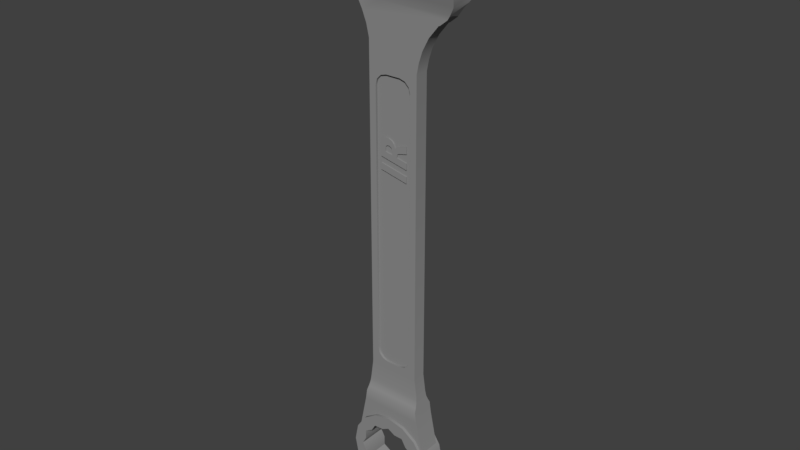 # Source: IR_Wrench.blend  (saved by Blender 2.79.0; exported with 4.5.12 LTS)
import bpy
from mathutils import Matrix  # noqa: F401  (used for matrix-valued properties, if any)

bpy.ops.wm.read_factory_settings(use_empty=True)
scene = bpy.context.scene
scene.name = 'Scene'

# ---- collections
col_collection_11 = bpy.data.collections.new('Collection 11'); scene.collection.children.link(col_collection_11)

# ---- materials (node trees are filled in below, after node groups)
mat_material_001 = bpy.data.materials.new('Material.001')
mat_material_001.alpha_threshold = 0.0
mat_material_001.use_transparent_shadow = False
mat_material_001.diffuse_color = (0.277, 0.277, 0.277, 1.0)
mat_material_001.roughness = 0.5

# ---- node groups
ng_auto_smooth = bpy.data.node_groups.new('Auto Smooth', 'GeometryNodeTree')
_s = ng_auto_smooth.interface.new_socket(name='Geometry', in_out='OUTPUT', socket_type='NodeSocketGeometry')
_s = ng_auto_smooth.interface.new_socket(name='Geometry', in_out='INPUT', socket_type='NodeSocketGeometry')
_s = ng_auto_smooth.interface.new_socket(name='Angle', in_out='INPUT', socket_type='NodeSocketFloat')
_s.subtype = 'ANGLE'
_s.min_value = 0.0
_s.max_value = 3.142
ng_auto_smooth.is_modifier = True
_N = ng_auto_smooth.nodes; _L = ng_auto_smooth.links
n0 = _N.new('NodeGroupOutput'); n0.name = 'Group Output'; n0.location = (480, -100)
n1 = _N.new('NodeGroupInput'); n1.name = 'Group Input'; n1.location = (-420, -300)
n2 = _N.new('NodeGroupInput'); n2.name = 'Group Input.001'; n2.location = (-60, -100)
n3 = _N.new('GeometryNodeSetShadeSmooth'); n3.name = 'Set Shade Smooth'; n3.location = (120, -100)
n3.domain = 'EDGE'
n4 = _N.new('GeometryNodeSetShadeSmooth'); n4.name = 'Set Shade Smooth.001'; n4.location = (300, -100)
n5 = _N.new('GeometryNodeInputMeshEdgeAngle'); n5.name = 'Edge Angle'; n5.location = (-420, -220)
n6 = _N.new('GeometryNodeInputEdgeSmooth'); n6.name = 'Is Edge Smooth'; n6.location = (-60, -160)
n7 = _N.new('GeometryNodeInputShadeSmooth'); n7.name = 'Is Face Smooth'; n7.location = (-240, -340)
n8 = _N.new('FunctionNodeBooleanMath'); n8.name = 'Boolean Math'; n8.location = (-60, -220)
n9 = _N.new('FunctionNodeCompare'); n9.name = 'Compare'; n9.location = (-240, -180)
n9.operation = 'LESS_EQUAL'
_L.new(n5.outputs[0], n9.inputs[0])
_L.new(n4.outputs[0], n0.inputs[0])
_L.new(n1.outputs[1], n9.inputs[1])
_L.new(n9.outputs[0], n8.inputs[0])
_L.new(n7.outputs[0], n8.inputs[1])
_L.new(n2.outputs[0], n3.inputs[0])
_L.new(n6.outputs[0], n3.inputs[1])
_L.new(n3.outputs[0], n4.inputs[0])
_L.new(n8.outputs[0], n3.inputs[2])
n0.is_active_output = True

# ---- material node trees

# ---- world
world_world = bpy.data.worlds.new('World'); scene.world = world_world
world_world.color = (0.05088, 0.05088, 0.05088)
world_world.use_sun_shadow = False
world_world.sun_shadow_jitter_overblur = 0.0
world_world.cycles.sampling_method = 'MANUAL'

# ---- meshes
me_cube_001 = bpy.data.meshes.new('Cube.001')
me_cube_001.from_pydata([(-0.04164, 0.01059, -0.2747), (0.04261, 0.01059, -0.2747), (-0.04269, 0.01353, -0.2819), (0.04366, 0.01353, -0.2819), (-0.04336, 0.01592, -0.2865), (-0.04576, 0.01592, -0.3029), (0.04433, 0.01592, -0.2865), (0.04673, 0.01592, -0.3029), (0.0532, 0.01592, -0.3342), (0.0004841, 0.01592, -0.317), (-0.02405, 0.01592, -0.3218), (0.02502, 0.01592, -0.3218), (0.05716, 0.01592, -0.3527), (0.04582, 0.01592, -0.3357), (-0.04486, 0.01592, -0.3357), (-0.05224, 0.01592, -0.3342), (-0.0562, 0.01592, -0.3527), (0.04165, -0.0105, -0.266), (-0.04118, -0.01122, -0.2716), (-0.04068, -0.0105, -0.266), (-0.0427, -0.01395, -0.282), (0.04367, -0.01395, -0.282), (-0.04168, -0.01165, -0.275), (0.04265, -0.01165, -0.275), (0.04215, -0.01122, -0.2716), (-0.04362, -0.01708, -0.2882), (0.04458, -0.01708, -0.2882), (-0.05224, -0.01708, -0.3342), (-0.0562, -0.01708, -0.3527), (-0.04576, -0.01708, -0.3029), (0.04673, -0.01708, -0.3029), (0.0532, -0.01708, -0.3342), (0.0004841, -0.01708, -0.317), (-0.02405, -0.01708, -0.3218), (0.02502, -0.01708, -0.3218), (0.05716, -0.01708, -0.3527), (0.04582, -0.01708, -0.3357), (-0.04486, -0.01708, -0.3357), (-0.0687, 0.02959, 0.2997), (-0.06724, 0.02079, 0.297), (-0.06603, 0.01722, 0.2948), (-0.06491, 0.01491, 0.2933), (-0.05797, 0.01491, 0.2933), (-0.06093, 0.01142, 0.2882), (-0.03964, 0.01142, 0.2882), (-0.05518, 0.009721, 0.2807), (-0.0536, 0.009027, 0.2777), (-0.05676, -0.0105, 0.2828), (-0.05518, -0.0105, 0.2807), (-0.0475, -0.0105, 0.2659), (-0.04124, -0.0105, 0.2503), (0.0701, -0.01048, 0.2676), (0.05589, -0.0105, 0.2503), (-0.03705, -0.0105, 0.2324), (-0.03705, -0.0105, 0.2168), (0.0464, -0.0105, 0.2324), (0.04126, -0.0105, 0.2168), (-0.0475, 0.009027, 0.2659), (-0.04124, 0.009027, 0.2503), (0.0701, 0.009001, 0.2676), (0.05589, 0.009027, 0.2503), (-0.03705, 0.009027, 0.2324), (-0.03705, 0.009027, 0.2168), (0.0464, 0.009027, 0.2324), (0.04126, 0.009027, 0.2168), (0.0416, 0.009027, -0.2654), (-0.04063, 0.009027, -0.2654), (0.04215, 0.01007, -0.2716), (-0.04118, 0.01007, -0.2716), (-0.0687, -0.01509, 0.2997), (-0.06603, -0.01376, 0.2948), (0.03802, -0.0105, 0.2011), (0.03802, -0.0105, -0.2392), (0.03802, 0.009027, 0.2011), (0.03802, 0.009027, -0.2392), (-0.03705, 0.009027, 0.2011), (-0.07009, 0.03347, 0.3008), (0.09429, 0.03347, 0.3008), (-0.07335, 0.03531, 0.3038), (-0.07321, 0.03513, 0.3035), (0.0948, 0.03531, 0.3038), (-0.06556, 0.02079, 0.297), (0.09362, 0.02079, 0.297), (-0.06285, 0.0171, 0.2947), (0.09277, 0.01491, 0.2933), (0.09307, 0.01569, 0.2938), (0.0896, 0.01142, 0.2882), (-0.002322, 0.009027, 0.2777), (0.08316, 0.009027, 0.2777), (-0.02046, -0.0105, 0.2828), (0.08629, -0.0105, 0.2828), (0.08249, -0.0105, 0.2766), (0.07168, -0.01048, 0.268), (0.08249, 0.009027, 0.2766), (0.07168, 0.009001, 0.268), (-0.07574, 0.03512, 0.3087), (0.09566, 0.03512, 0.3087), (-0.07321, -0.01613, 0.3035), (-0.005507, -0.02363, 0.3311), (0.04808, -0.02285, 0.3282), (0.007284, -0.02219, 0.3258), (0.05426, -0.02446, 0.3341), (0.03882, -0.02201, 0.3251), (0.01478, -0.02189, 0.3247), (0.02713, -0.02183, 0.3244), (0.09307, -0.0135, 0.2938), (0.09043, -0.03612, 0.377), (0.09616, -0.01835, 0.3117), (0.09748, -0.02458, 0.3346), (0.09594, -0.03031, 0.3557), (-0.07895, -0.01937, 0.3154), (-0.08269, -0.02315, 0.3293), (-0.08203, -0.0259, 0.3394), (-0.07652, -0.03058, 0.3566), (-0.0666, -0.03663, 0.3789), (-0.05204, -0.04172, 0.3977), (-0.04053, -0.0448, 0.409), (-0.01477, -0.0448, 0.409), (-0.028, -0.03106, 0.3584), (-0.0172, -0.02566, 0.3386), (-0.02491, -0.02776, 0.3463), (-0.02822, -0.02932, 0.352), (0.07256, -0.04298, 0.4023), (0.08227, -0.04092, 0.3947), (-0.07895, 0.03336, 0.3154), (-0.08269, 0.02969, 0.3293), (-0.08203, 0.02701, 0.3394), (-0.07652, 0.02246, 0.3566), (-0.0666, 0.01657, 0.3789), (-0.028, 0.02199, 0.3584), (-0.0172, 0.02724, 0.3386), (-0.005507, 0.02922, 0.3311), (-0.02491, 0.0252, 0.3463), (-0.02822, 0.02368, 0.352), (0.04808, 0.02998, 0.3282), (0.007284, 0.03062, 0.3258), (0.05426, 0.02841, 0.3341), (0.03882, 0.0308, 0.3251), (0.01478, 0.03091, 0.3247), (0.02713, 0.03097, 0.3244), (0.09616, 0.03435, 0.3117), (-0.05204, 0.01162, 0.3977), (-0.03793, 0.007943, 0.4116), (-0.01208, 0.005907, 0.4193), (-0.02766, 0.005907, 0.4193), (0.07256, 0.01039, 0.4023), (0.08227, 0.0124, 0.3947), (0.09043, 0.01707, 0.377), (0.09748, 0.02829, 0.3346), (0.09594, 0.02272, 0.3557), (-0.02423, -0.001752, 0.4215), (-0.02558, -0.004013, 0.4208), (-0.0115, -0.001752, 0.4215), (-0.03793, -0.03595, 0.4116), (-0.02558, 0.0005104, 0.4208), (-0.02569, 0.02017, -0.3409), (0.06461, 0.02017, -0.3811), (0.05972, 0.02017, -0.3566), (0.05972, 0.02017, -0.4056), (0.04582, 0.02017, -0.3357), (0.04283, 0.02017, -0.3939), (-0.0006353, 0.02017, -0.3342), (0.04921, 0.02017, -0.3836), (0.04262, 0.02017, -0.3716), (0.04251, 0.02017, -0.3589), (0.01072, 0.02017, -0.3403), (0.02502, 0.02017, -0.3218), (0.0004841, 0.02017, -0.317), (0.03114, 0.02017, -0.3522), (-0.04486, 0.02017, -0.3357), (-0.02405, 0.02017, -0.3218), (-0.01148, 0.02017, -0.34), (0.02412, 0.02017, -0.3403), (-0.04321, 0.02017, -0.3585), (0.04177, 0.02017, -0.4085), (-0.04342, 0.02017, -0.3716), (-0.02545, 0.02017, -0.426), (0.03092, 0.02017, -0.4153), (-0.04353, 0.02017, -0.3937), (-0.03183, 0.02017, -0.4145), (-0.04938, 0.02017, -0.3828), (-0.000986, 0.02017, -0.4332), (-0.01237, 0.02017, -0.4266), (-0.03172, 0.02017, -0.3513), (0.0004841, 0.02017, -0.4452), (-0.02405, 0.02017, -0.4403), (-0.05876, 0.02017, -0.3566), (0.01061, 0.02017, -0.4265), (0.02411, 0.02017, -0.4266), (0.02502, 0.02017, -0.4403), (-0.04486, 0.02017, -0.4264), (0.04582, 0.02017, -0.4264), (-0.04342, 0.02017, -0.4078), (-0.06364, 0.02017, -0.3811), (-0.05876, 0.02017, -0.4056), (-0.04321, -0.02133, -0.3585), (0.04177, -0.02133, -0.4085), (-0.04342, -0.02133, -0.3716), (-0.02545, -0.02133, -0.426), (0.03092, -0.02133, -0.4153), (-0.04353, -0.02133, -0.3937), (-0.03183, -0.02133, -0.4145), (-0.04938, -0.02133, -0.3828), (-0.000986, -0.02133, -0.4332), (-0.01237, -0.02133, -0.4266), (-0.03172, -0.02133, -0.3513), (0.0004841, -0.02133, -0.4452), (-0.02405, -0.02133, -0.4403), (-0.05876, -0.02133, -0.3565), (0.01061, -0.02133, -0.4265), (0.02411, -0.02133, -0.4266), (0.02502, -0.02133, -0.4403), (-0.04486, -0.02133, -0.4264), (0.04582, -0.02133, -0.4264), (-0.04342, -0.02133, -0.4078), (-0.06364, -0.02133, -0.3811), (-0.05876, -0.02133, -0.4056), (-0.02569, -0.02133, -0.3409), (0.06461, -0.02133, -0.3811), (0.05972, -0.02133, -0.3565), (0.05972, -0.02133, -0.4056), (0.04582, -0.02133, -0.3357), (0.04283, -0.02133, -0.3939), (-0.0006353, -0.02133, -0.3342), (0.04921, -0.02133, -0.3836), (0.04262, -0.02133, -0.3716), (0.04251, -0.02133, -0.3589), (0.01072, -0.02133, -0.3403), (0.02502, -0.02133, -0.3218), (0.0004841, -0.02133, -0.317), (0.03114, -0.02133, -0.3522), (-0.04486, -0.02133, -0.3357), (-0.02405, -0.02133, -0.3218), (-0.01148, -0.02133, -0.34), (0.02412, -0.02133, -0.3403), (0.01101, -0.0105, 0.1911), (0.02795, -0.0105, 0.1741), (0.01948, -0.0105, 0.1888), (0.02568, -0.0105, 0.1826), (-0.02698, -0.0105, 0.1741), (-0.01005, -0.0105, 0.1911), (-0.03704, -0.0105, 0.2011), (-0.02471, -0.0105, 0.1826), (-0.01851, -0.0105, 0.1888), (0.02795, -0.0105, -0.2122), (0.01101, -0.0105, -0.2291), (0.02568, -0.0105, -0.2206), (0.01948, -0.0105, -0.2268), (-0.01005, -0.0105, -0.2291), (-0.02698, -0.0105, -0.2122), (-0.03704, -0.0105, -0.2392), (-0.01851, -0.0105, -0.2268), (-0.02471, -0.0105, -0.2206), (0.02812, 0.009027, 0.1743), (0.01118, 0.009027, 0.1912), (0.02585, 0.009027, 0.1828), (0.01965, 0.009027, 0.189), (-0.01022, 0.009027, 0.1912), (-0.02715, 0.009027, 0.1743), (-0.01868, 0.009027, 0.189), (-0.02488, 0.009027, 0.1828), (0.01118, 0.009027, -0.2293), (0.02812, 0.009027, -0.2123), (0.01965, 0.009027, -0.227), (0.02585, 0.009027, -0.2208), (-0.02715, 0.009027, -0.2123), (-0.01022, 0.009027, -0.2293), (-0.03704, 0.009027, -0.2392), (-0.02488, 0.009027, -0.2208), (-0.01868, 0.009027, -0.227), (-0.02698, -0.007359, -0.2122), (-0.01005, -0.007359, -0.2291), (-0.02471, -0.007359, -0.2206), (-0.01851, -0.007359, -0.2268), (-0.01005, -0.007358, 0.1911), (-0.02698, -0.007358, 0.1741), (-0.01851, -0.007358, 0.1888), (-0.02471, -0.007358, 0.1826), (0.02795, -0.007359, 0.1741), (0.01101, -0.007358, 0.1911), (0.02568, -0.007359, 0.1826), (0.01948, -0.007359, 0.1888), (0.01101, -0.007359, -0.2291), (0.02795, -0.007359, -0.2122), (0.01948, -0.007359, -0.2268), (0.02568, -0.007359, -0.2206), (0.01118, 0.006129, 0.1912), (0.02812, 0.006129, 0.1743), (0.01965, 0.006129, 0.189), (0.02585, 0.006129, 0.1828), (0.02812, 0.006128, -0.2123), (0.01118, 0.006128, -0.2293), (0.02585, 0.006128, -0.2208), (0.01965, 0.006128, -0.227), (-0.01022, 0.006128, -0.2293), (-0.02715, 0.006128, -0.2123), (-0.01868, 0.006128, -0.227), (-0.02488, 0.006128, -0.2208), (-0.02715, 0.006129, 0.1743), (-0.01022, 0.006129, 0.1912), (-0.02488, 0.006129, 0.1828), (-0.01868, 0.006129, 0.189), (-0.007657, -0.009054, 0.1071), (-0.002077, -0.009054, 0.1047), (0.0008193, -0.009054, 0.1012), (0.002847, -0.009054, 0.09516), (0.002961, -0.009054, 0.09516), (0.00379, -0.009054, 0.0968), (0.006653, -0.009054, 0.09913), (0.02123, -0.009054, 0.1029), (0.02123, -0.009054, 0.09304), (0.008136, -0.009054, 0.08995), (0.006267, -0.009054, 0.08831), (0.005535, -0.009054, 0.08392), (0.02123, -0.009054, 0.08057), (0.02123, -0.009054, 0.07125), (-0.01977, -0.009054, 0.07997), (-0.01949, -0.009054, 0.09779), (-0.01711, -0.009054, 0.1036), (-0.01268, -0.009054, 0.1067), (-0.01235, -0.009054, 0.1068), (-0.01052, -0.009054, 0.09671), (-0.0124, -0.009054, 0.09451), (-0.01262, -0.009054, 0.09381), (-0.01285, -0.009054, 0.08784), (-0.001443, -0.009054, 0.08538), (-0.002587, -0.009054, 0.09419), (-0.003987, -0.009054, 0.09594), (-0.006993, -0.009054, 0.09727), (0.02123, -0.009054, 0.06201), (0.02123, -0.009054, 0.05269), (-0.01977, -0.009054, 0.06135), (-0.01977, -0.009054, 0.07068), (-0.01268, -0.006253, 0.1067), (-0.01235, -0.006253, 0.1068), (0.02123, -0.006253, 0.06201), (0.02123, -0.006253, 0.05269), (-0.01285, -0.006253, 0.08784), (-0.001443, -0.006253, 0.08538), (-0.01262, -0.006253, 0.09381), (-0.01977, -0.006253, 0.06135), (-0.01977, -0.006253, 0.07068), (-0.0124, -0.006253, 0.09451), (0.02123, -0.006253, 0.08057), (0.02123, -0.006253, 0.07125), (-0.003987, -0.006253, 0.09594), (-0.006993, -0.006253, 0.09727), (-0.01977, -0.006253, 0.07997), (-0.01949, -0.006253, 0.09779), (-0.002587, -0.006253, 0.09419), (-0.01052, -0.006253, 0.09671), (0.02123, -0.006253, 0.09304), (0.008136, -0.006253, 0.08995), (0.006267, -0.006253, 0.08831), (0.02123, -0.006253, 0.1029), (0.006653, -0.006253, 0.09913), (0.0008193, -0.006253, 0.1012), (0.002847, -0.006253, 0.09516), (0.002961, -0.006253, 0.09516), (0.00379, -0.006253, 0.0968), (-0.007657, -0.006253, 0.1071), (0.005535, -0.006253, 0.08392), (-0.01711, -0.006253, 0.1036), (-0.002077, -0.006253, 0.1047), (-0.01268, 0.004526, 0.05384), (-0.01235, 0.004526, 0.05374), (0.02123, 0.004526, 0.0985), (0.02123, 0.004526, 0.1078), (-0.01285, 0.004526, 0.07267), (-0.001443, 0.004526, 0.07513), (-0.01262, 0.004526, 0.0667), (-0.01977, 0.004526, 0.09916), (-0.01977, 0.004526, 0.08983), (-0.0124, 0.004526, 0.066), (0.02123, 0.004526, 0.07994), (0.02123, 0.004526, 0.08926), (-0.003987, 0.004526, 0.06457), (-0.006993, 0.004526, 0.06324), (-0.01977, 0.004526, 0.08054), (-0.01949, 0.004526, 0.06272), (-0.002587, 0.004526, 0.06632), (-0.01052, 0.004526, 0.0638), (0.02123, 0.004526, 0.06747), (0.008136, 0.004526, 0.07056), (0.006267, 0.004526, 0.0722), (0.02123, 0.004526, 0.05758), (0.006653, 0.004526, 0.06138), (0.0008193, 0.004526, 0.05928), (0.002847, 0.004526, 0.06535), (0.002961, 0.004526, 0.06535), (0.00379, 0.004526, 0.06371), (-0.007657, 0.004526, 0.05345), (0.005535, 0.004526, 0.07659), (-0.01711, 0.004526, 0.0569), (-0.002077, 0.004526, 0.05585), (-0.01268, 0.008465, 0.05384), (-0.01235, 0.008465, 0.05374), (0.02123, 0.008465, 0.0985), (0.02123, 0.008465, 0.1078), (-0.01285, 0.008465, 0.07267), (-0.001443, 0.008465, 0.07513), (-0.01262, 0.008465, 0.0667), (-0.01977, 0.008465, 0.09916), (-0.01977, 0.008465, 0.08983), (-0.0124, 0.008465, 0.066), (0.02123, 0.008465, 0.07994), (0.02123, 0.008465, 0.08926), (-0.003987, 0.008465, 0.06457), (-0.006993, 0.008465, 0.06324), (-0.01977, 0.008465, 0.08054), (-0.01949, 0.008465, 0.06272), (-0.002587, 0.008465, 0.06632), (-0.01052, 0.008465, 0.0638), (0.02123, 0.008465, 0.06747), (0.008136, 0.008465, 0.07056), (0.006267, 0.008465, 0.0722), (0.02123, 0.008465, 0.05758), (0.006653, 0.008465, 0.06138), (0.0008193, 0.008465, 0.05928), (0.002847, 0.008465, 0.06535), (0.002961, 0.008465, 0.06535), (0.00379, 0.008465, 0.06371), (-0.007657, 0.008465, 0.05345), (0.005535, 0.008465, 0.07659), (-0.01711, 0.008465, 0.0569), (-0.002077, 0.008465, 0.05585)], [], [(8, 7, 30, 31), (28, 27, 15, 16), (74, 73, 71, 72), (40, 41, 43, 45, 48, 47, 70), (51, 52, 60, 59), (45, 46, 57, 49, 48), (29, 25, 20, 22, 18, 68, 0, 2, 4, 5), (56, 71, 73, 64), (38, 39, 40, 70, 69), (27, 29, 5, 15), (7, 6, 3, 1, 67, 24, 23, 21, 26, 30), (10, 9, 32, 33), (12, 8, 31, 35), (55, 56, 64, 63), (39, 81, 83, 42, 41, 40), (43, 44, 87, 46, 45), (61, 62, 54, 53), (41, 42, 44, 43), (18, 19, 250, 267, 66, 68), (62, 75, 241, 54), (35, 36, 13, 12), (52, 55, 63, 60), (58, 61, 53, 50), (81, 39, 38), (16, 14, 37, 28), (67, 65, 74, 72, 17, 24), (9, 11, 34, 32), (57, 58, 50, 49), (75, 267, 250, 241), (14, 10, 33, 37), (11, 13, 36, 34), (29, 27, 28, 37, 33, 32, 34, 36, 35, 31, 30), (25, 29, 30, 26), (20, 25, 26, 21), (22, 20, 21, 23), (18, 22, 23, 24), (19, 18, 24, 17), (250, 19, 17, 72), (253, 262, 290, 287), (54, 241, 71, 56), (53, 54, 56, 55), (50, 53, 55, 52), (61, 58, 60, 63), (62, 61, 63, 64), (75, 62, 64, 73), (274, 276, 277, 275, 270, 272, 273, 271, 282, 284, 285, 283, 278, 280, 281, 279), (66, 267, 74, 65), (68, 66, 65, 67), (0, 68, 67, 1), (2, 0, 1, 3), (4, 2, 3, 6), (5, 4, 6, 7), (5, 7, 8, 12, 13, 11, 9, 10, 14, 16, 15), (72, 245, 248, 250), (235, 240, 274, 279), (248, 245, 282, 271), (239, 249, 270, 275), (294, 296, 297, 295, 298, 300, 301, 299, 286, 288, 289, 287, 290, 292, 293, 291), (250, 249, 239, 241), (241, 240, 235, 71), (71, 236, 244, 72), (257, 254, 286, 299), (267, 266, 261, 74), (74, 262, 253, 73), (261, 266, 294, 291), (75, 258, 265, 267), (265, 258, 298, 295), (73, 254, 257, 75), (115, 116, 153, 142, 141), (111, 112, 126, 125), (103, 104, 139, 138), (99, 101, 136, 134), (143, 144, 154, 150, 152), (120, 119, 130, 132), (98, 100, 135, 131), (113, 114, 128, 127), (102, 99, 134, 137), (118, 121, 133, 129), (129, 143, 152, 117, 118), (105, 90, 91, 93, 88, 86, 84, 85), (110, 111, 125, 124), (109, 108, 148, 149), (95, 96, 80, 78), (81, 82, 85, 84, 42, 83), (112, 113, 127, 126), (108, 107, 140, 148), (44, 86, 88, 87), (104, 102, 137, 139), (42, 84, 86, 44), (119, 98, 131, 130), (106, 109, 149, 147), (121, 120, 132, 133), (144, 143, 129, 133, 132, 130, 131, 135, 138, 139, 137, 134, 136, 145, 146, 147, 149, 148, 140, 96, 95, 124, 125, 126, 127, 128, 141, 142), (153, 151, 154, 144, 142), (146, 145, 122, 123), (78, 80, 77, 76, 79), (76, 77, 82, 81), (123, 106, 147, 146), (151, 150, 154), (97, 110, 124, 95, 78, 79), (101, 122, 145, 136), (107, 105, 85, 82, 77, 80, 96, 140), (91, 92, 94, 93), (152, 150, 151, 153, 116, 117), (100, 103, 138, 135), (114, 115, 141, 128), (190, 185, 207, 212), (193, 194, 216, 215), (159, 166, 228, 221), (170, 169, 231, 232), (186, 193, 215, 208), (191, 158, 220, 213), (156, 157, 219, 218), (206, 203, 204, 198, 201, 214, 200, 202, 197, 195, 205, 217, 233, 223, 229, 232, 231, 208, 215, 216, 212, 207), (203, 206, 211, 213, 220, 218, 219, 221, 228, 229, 223, 227, 234, 230, 226, 225, 224, 222, 196, 199, 210, 209), (167, 170, 232, 229), (184, 189, 211, 206), (185, 184, 206, 207), (166, 167, 229, 228), (158, 156, 218, 220), (189, 191, 213, 211), (194, 190, 212, 216), (167, 161, 171, 155, 183, 173, 175, 180, 178, 192, 179, 176, 182, 181, 184, 185, 190, 194, 193, 186, 169, 170), (165, 161, 167, 166, 159, 157, 156, 158, 191, 189, 184, 181, 187, 188, 177, 174, 160, 162, 163, 164, 168, 172), (169, 186, 208, 231), (157, 159, 221, 219), (160, 222, 224, 162), (196, 222, 160, 174), (199, 196, 174, 177), (210, 199, 177, 188), (209, 210, 188, 187), (203, 209, 187, 181), (204, 203, 181, 182), (198, 204, 182, 176), (201, 198, 176, 179), (214, 201, 179, 192), (200, 214, 192, 178), (202, 200, 178, 180), (197, 202, 180, 175), (195, 197, 175, 173), (205, 195, 173, 183), (217, 205, 183, 155), (233, 217, 155, 171), (223, 233, 171, 161), (227, 223, 161, 165), (234, 227, 165, 172), (230, 234, 172, 168), (226, 230, 168, 164), (225, 226, 164, 163), (224, 225, 163, 162), (235, 237, 71), (237, 238, 71), (238, 236, 71), (239, 242, 241), (242, 243, 241), (243, 240, 241), (244, 246, 72), (246, 247, 72), (247, 245, 72), (248, 251, 250), (251, 252, 250), (252, 249, 250), (253, 255, 73), (255, 256, 73), (256, 254, 73), (257, 259, 75), (259, 260, 75), (260, 258, 75), (261, 263, 74), (263, 264, 74), (264, 262, 74), (265, 268, 267), (268, 269, 267), (269, 266, 267), (244, 283, 285, 246), (246, 285, 284, 247), (247, 284, 282, 245), (270, 249, 252, 272), (272, 252, 251, 273), (273, 251, 248, 271), (274, 240, 243, 276), (276, 243, 242, 277), (277, 242, 239, 275), (278, 236, 238, 280), (280, 238, 237, 281), (281, 237, 235, 279), (265, 295, 297, 268), (268, 297, 296, 269), (269, 296, 294, 266), (290, 262, 264, 292), (292, 264, 263, 293), (293, 263, 261, 291), (257, 299, 301, 259), (259, 301, 300, 260), (260, 300, 298, 258), (253, 287, 289, 255), (255, 289, 288, 256), (256, 288, 286, 254), (244, 236, 278, 283), (322, 320, 319, 323), (320, 322, 321, 328, 327, 326, 325, 324, 323, 319, 318, 317, 316, 315, 314, 313, 312, 311, 310, 309, 308, 307, 306, 305, 304, 303, 302), (330, 329, 332, 331), (342, 339, 333, 334), (334, 360, 363, 356, 357, 358, 359, 355, 354, 351, 352, 353, 361, 343, 344, 347, 348, 362, 333, 339, 337, 338, 349, 345, 346, 350, 342), (336, 340, 341, 335), (306, 358, 357, 305), (323, 339, 342, 322), (303, 363, 360, 302), (308, 355, 359, 307), (315, 344, 343, 314), (328, 346, 345, 327), (331, 340, 336, 330), (316, 347, 344, 315), (302, 360, 334, 320), (317, 348, 347, 316), (322, 342, 350, 321), (327, 345, 349, 326), (313, 361, 353, 312), (326, 349, 338, 325), (324, 337, 339, 323), (321, 350, 346, 328), (314, 343, 361, 313), (311, 352, 351, 310), (320, 334, 333, 319), (318, 362, 348, 317), (312, 353, 352, 311), (330, 336, 335, 329), (319, 333, 362, 318), (310, 351, 354, 309), (325, 338, 337, 324), (307, 359, 358, 306), (309, 354, 355, 308), (304, 356, 363, 303), (305, 357, 356, 304), (332, 341, 340, 331), (329, 335, 341, 332), (47, 48, 49, 50, 52, 51, 92, 91, 90, 89), (46, 87, 88, 93, 94, 59, 60, 58, 57), (373, 370, 364, 365), (365, 391, 394, 387, 388, 389, 390, 386, 385, 382, 383, 384, 392, 374, 375, 378, 379, 393, 364, 370, 368, 369, 380, 376, 377, 381, 373), (367, 371, 372, 366), (404, 396, 395, 401), (396, 404, 412, 408, 407, 411, 400, 399, 401, 395, 424, 410, 409, 406, 405, 423, 415, 414, 413, 416, 417, 421, 420, 419, 418, 425, 422), (398, 397, 403, 402), (378, 409, 410, 379), (381, 412, 404, 373), (380, 411, 407, 376), (384, 415, 423, 392), (369, 400, 411, 380), (370, 401, 399, 368), (377, 408, 412, 381), (392, 423, 405, 374), (382, 413, 414, 383), (364, 395, 396, 365), (379, 410, 424, 393), (383, 414, 415, 384), (366, 397, 398, 367), (393, 424, 395, 364), (385, 416, 413, 382), (368, 399, 400, 369), (389, 420, 421, 390), (386, 417, 416, 385), (394, 425, 418, 387), (387, 418, 419, 388), (371, 402, 403, 372), (372, 403, 397, 366), (388, 419, 420, 389), (373, 404, 401, 370), (391, 422, 425, 394), (390, 421, 417, 386), (374, 405, 406, 375), (376, 407, 408, 377), (367, 398, 402, 371), (375, 406, 409, 378), (365, 396, 422, 391), (59, 94, 92, 51), (69, 97, 79, 76, 38), (70, 47, 89, 90, 105, 107, 108, 109, 106, 123, 122, 101, 99, 102, 104, 103, 100, 98, 119, 120, 121, 118, 117, 116, 115, 114, 113, 112, 111, 110, 97, 69)])
me_cube_001.polygons.foreach_set('use_smooth', [1, 1, 1, 1, 1, 1, 1, 1, 1, 1, 1, 1, 1, 1, 1, 1, 1, 1, 1, 1, 1, 1, 1, 1, 1, 1, 1, 1, 1, 1, 1, 1, 1, 1, 1, 1, 1, 1, 1, 1, 1, 1, 1, 1, 1, 1, 1, 1, 1, 1, 1, 1, 1, 1, 1, 1, 1, 1, 1, 1, 1, 1, 1, 1, 1, 1, 1, 1, 1, 1, 1, 1, 1, 1, 1, 1, 1, 1, 1, 1, 1, 1, 1, 1, 1, 1, 1, 1, 1, 1, 1, 1, 1, 1, 1, 1, 1, 1, 1, 1, 1, 1, 1, 1, 1, 1, 1, 1, 1, 1, 1, 1, 1, 1, 1, 1, 1, 1, 1, 1, 1, 1, 1, 1, 1, 1, 1, 1, 1, 1, 1, 1, 1, 1, 1, 1, 1, 1, 1, 1, 1, 1, 1, 1, 1, 1, 1, 1, 1, 1, 1, 1, 1, 1, 1, 1, 1, 1, 1, 1, 1, 1, 1, 1, 1, 1, 1, 1, 1, 1, 1, 1, 1, 1, 1, 1, 1, 1, 1, 1, 1, 1, 1, 1, 1, 1, 1, 1, 1, 1, 1, 1, 1, 1, 1, 1, 1, 1, 1, 0, 0, 0, 0, 0, 0, 0, 0, 0, 0, 0, 0, 0, 0, 0, 0, 0, 0, 0, 0, 0, 0, 0, 0, 0, 0, 0, 0, 0, 0, 0, 0, 0, 0, 0, 0, 0, 1, 1, 0, 0, 0, 0, 0, 0, 0, 0, 0, 0, 0, 0, 0, 0, 0, 0, 0, 0, 0, 0, 0, 0, 0, 0, 0, 0, 0, 0, 0, 0, 0, 0, 0, 0, 0, 0, 0, 1, 1, 1])
_uv = me_cube_001.uv_layers.new(name='UVMap')
_uv.uv.foreach_set('vector', [0.5172, 0.03601, 0.5172, 0.06529, 0.4864, 0.06529, 0.4864, 0.03601, 0.449, 0.01864, 0.449, 0.03589, 0.4183, 0.03599, 0.4182, 0.01874, 0.5108, 0.1248, 0.5108, 0.5351, 0.4926, 0.5351, 0.4926, 0.1248, 0.419, 0.6223, 0.4212, 0.6209, 0.4244, 0.6161, 0.426, 0.6091, 0.4448, 0.609, 0.4448, 0.6109, 0.4479, 0.6222, 0.4926, 0.5963, 0.4926, 0.5805, 0.5108, 0.5805, 0.5108, 0.5963, 0.426, 0.6091, 0.4266, 0.6062, 0.4266, 0.5952, 0.4448, 0.5951, 0.4448, 0.609, 0.4491, 0.06498, 0.4492, 0.07861, 0.4463, 0.08444, 0.4442, 0.09092, 0.4438, 0.09411, 0.4239, 0.09417, 0.4234, 0.09126, 0.4207, 0.0846, 0.4184, 0.08033, 0.4184, 0.06508, 0.4926, 0.5496, 0.4926, 0.5351, 0.5108, 0.5351, 0.5108, 0.5496, 0.4075, 0.6269, 0.4157, 0.6244, 0.419, 0.6223, 0.4479, 0.6222, 0.4492, 0.6268, 0.449, 0.03589, 0.4491, 0.06498, 0.4184, 0.06508, 0.4183, 0.03599, 0.5172, 0.06529, 0.5172, 0.0806, 0.515, 0.0849, 0.5122, 0.0916, 0.5118, 0.09453, 0.4919, 0.09453, 0.4915, 0.09133, 0.4894, 0.08482, 0.4864, 0.07897, 0.4864, 0.06529, 0.8524, 0.3272, 0.8522, 0.3043, 0.8829, 0.3043, 0.8831, 0.3272, 0.5172, 0.01864, 0.5172, 0.03601, 0.4864, 0.03601, 0.4864, 0.01864, 0.4926, 0.5641, 0.4926, 0.5496, 0.5108, 0.5496, 0.5108, 0.5641, 0.7144, 0.5984, 0.7144, 0.5968, 0.718, 0.5943, 0.7201, 0.5898, 0.7201, 0.5962, 0.7178, 0.5973, 0.227, 0.0234, 0.2468, 0.0234, 0.2816, 0.03313, 0.2338, 0.03313, 0.2324, 0.03031, 0.4265, 0.5639, 0.4264, 0.5493, 0.4446, 0.5492, 0.4447, 0.5638, 0.2233, 0.01864, 0.2298, 0.01864, 0.2468, 0.0234, 0.227, 0.0234, 0.4438, 0.09411, 0.4431, 0.09936, 0.4432, 0.1243, 0.425, 0.1244, 0.4249, 0.09999, 0.4239, 0.09417, 0.4264, 0.5493, 0.4264, 0.5347, 0.4446, 0.5346, 0.4446, 0.5492, 0.9041, 0.9133, 0.8882, 0.9133, 0.8882, 0.8825, 0.9041, 0.8825, 0.4926, 0.5805, 0.4926, 0.5641, 0.5108, 0.5641, 0.5108, 0.5805, 0.4265, 0.5805, 0.4265, 0.5639, 0.4447, 0.5638, 0.4447, 0.5805, 0.7144, 0.5968, 0.7144, 0.5984, 0.7061, 0.5997, 0.03422, 0.9158, 0.01864, 0.9158, 0.01864, 0.885, 0.03422, 0.885, 0.5118, 0.09453, 0.5108, 0.1004, 0.5108, 0.1248, 0.4926, 0.1248, 0.4926, 0.09979, 0.4919, 0.09453, 0.8522, 0.3043, 0.8524, 0.2815, 0.8831, 0.2815, 0.8829, 0.3043, 0.4266, 0.5952, 0.4265, 0.5805, 0.4447, 0.5805, 0.4448, 0.5951, 0.4264, 0.5347, 0.425, 0.1244, 0.4432, 0.1243, 0.4446, 0.5346, 0.8531, 0.3467, 0.8524, 0.3272, 0.8831, 0.3272, 0.8838, 0.3467, 0.8524, 0.2815, 0.8531, 0.2622, 0.8838, 0.2622, 0.8831, 0.2815, 0.08712, 0.06556, 0.08279, 0.03611, 0.0801, 0.01864, 0.08974, 0.03504, 0.1083, 0.04909, 0.1309, 0.05496, 0.154, 0.05174, 0.1741, 0.03994, 0.1856, 0.02476, 0.1809, 0.0418, 0.1732, 0.07055, 0.08833, 0.07929, 0.08712, 0.06556, 0.1732, 0.07055, 0.1704, 0.08406, 0.08884, 0.08522, 0.08833, 0.07929, 0.1704, 0.08406, 0.1692, 0.08989, 0.08941, 0.09179, 0.08884, 0.08522, 0.1692, 0.08989, 0.1679, 0.09635, 0.08969, 0.09501, 0.08941, 0.09179, 0.1679, 0.09635, 0.1672, 0.09951, 0.08985, 0.1003, 0.08969, 0.09501, 0.1672, 0.09951, 0.1665, 0.1047, 0.09179, 0.1254, 0.08985, 0.1003, 0.1665, 0.1047, 0.1616, 0.1295, 0.8149, 0.03239, 0.8149, 0.3927, 0.8122, 0.3927, 0.8122, 0.03239, 0.06717, 0.5496, 0.06802, 0.535, 0.1379, 0.5391, 0.14, 0.5538, 0.06633, 0.5641, 0.06717, 0.5496, 0.14, 0.5538, 0.144, 0.5686, 0.06146, 0.5805, 0.06633, 0.5641, 0.144, 0.5686, 0.1518, 0.5858, 0.2492, 0.07533, 0.2453, 0.05868, 0.3359, 0.05868, 0.327, 0.07533, 0.2492, 0.08991, 0.2492, 0.07533, 0.327, 0.07533, 0.3222, 0.08991, 0.2492, 0.1045, 0.2492, 0.08991, 0.3222, 0.08991, 0.3192, 0.1045, 0.6591, 0.4102, 0.6512, 0.408, 0.6454, 0.4023, 0.6433, 0.3944, 0.6433, 0.03442, 0.6454, 0.02653, 0.6512, 0.02076, 0.6591, 0.01864, 0.6787, 0.01864, 0.6866, 0.02076, 0.6924, 0.02653, 0.6945, 0.03442, 0.6945, 0.3944, 0.6924, 0.4023, 0.6866, 0.408, 0.6787, 0.4102, 0.2459, 0.5392, 0.2493, 0.5148, 0.3192, 0.5148, 0.3225, 0.5392, 0.2454, 0.5451, 0.2459, 0.5392, 0.3225, 0.5392, 0.3231, 0.5451, 0.245, 0.548, 0.2454, 0.5451, 0.3231, 0.5451, 0.3235, 0.548, 0.244, 0.5547, 0.245, 0.548, 0.3235, 0.548, 0.3245, 0.5547, 0.2434, 0.559, 0.244, 0.5547, 0.3245, 0.5547, 0.3251, 0.559, 0.2411, 0.5743, 0.2434, 0.559, 0.3251, 0.559, 0.3273, 0.5743, 0.2411, 0.5743, 0.3273, 0.5743, 0.3334, 0.6034, 0.3371, 0.6207, 0.3265, 0.6049, 0.3071, 0.5919, 0.2842, 0.5874, 0.2614, 0.5919, 0.242, 0.6049, 0.2314, 0.6207, 0.2351, 0.6034, 0.1616, 0.1295, 0.136, 0.1374, 0.1164, 0.1363, 0.09179, 0.1254, 0.9312, 0.1915, 0.9311, 0.2112, 0.9281, 0.2112, 0.9283, 0.1915, 0.2992, 0.9292, 0.2992, 0.9096, 0.3022, 0.9096, 0.3022, 0.9292, 0.772, 0.3924, 0.772, 0.03248, 0.7749, 0.03248, 0.7749, 0.3924, 0.5902, 0.01864, 0.5981, 0.02076, 0.6039, 0.02653, 0.606, 0.03443, 0.606, 0.3947, 0.6039, 0.4026, 0.5981, 0.4084, 0.5902, 0.4105, 0.5703, 0.4105, 0.5624, 0.4084, 0.5566, 0.4026, 0.5545, 0.3947, 0.5545, 0.03443, 0.5566, 0.02653, 0.5624, 0.02076, 0.5703, 0.01864, 0.09179, 0.1254, 0.09969, 0.1511, 0.07884, 0.5104, 0.06802, 0.535, 0.06802, 0.535, 0.09369, 0.5271, 0.1133, 0.5283, 0.1379, 0.5391, 0.1379, 0.5391, 0.13, 0.5134, 0.1508, 0.1541, 0.1616, 0.1295, 0.9281, 0.1326, 0.9283, 0.1127, 0.931, 0.1127, 0.9308, 0.1326, 0.2493, 0.5148, 0.2743, 0.5056, 0.2942, 0.5056, 0.3192, 0.5148, 0.3192, 0.5148, 0.31, 0.4898, 0.31, 0.1295, 0.3192, 0.1045, 0.3422, 0.9096, 0.3422, 0.9295, 0.3395, 0.9295, 0.3395, 0.9096, 0.2492, 0.1045, 0.2585, 0.1295, 0.2585, 0.4898, 0.2493, 0.5148, 0.7749, 0.4514, 0.7749, 0.8116, 0.7722, 0.8116, 0.7722, 0.4514, 0.3192, 0.1045, 0.2942, 0.1137, 0.2743, 0.1137, 0.2492, 0.1045, 0.5921, 0.8572, 0.5814, 0.8601, 0.579, 0.8518, 0.579, 0.8109, 0.5921, 0.8075, 0.8126, 0.5036, 0.8125, 0.4938, 0.8602, 0.5065, 0.8602, 0.5163, 0.8156, 0.6151, 0.8156, 0.6036, 0.8648, 0.6034, 0.8648, 0.6149, 0.8145, 0.5841, 0.813, 0.5784, 0.8623, 0.5782, 0.8638, 0.5839, 0.555, 0.8128, 0.5695, 0.8128, 0.5676, 0.8179, 0.5663, 0.82, 0.5545, 0.82, 0.01902, 0.7865, 0.01902, 0.7789, 0.06667, 0.7662, 0.06673, 0.7738, 0.814, 0.6341, 0.8153, 0.6221, 0.8645, 0.6219, 0.8633, 0.6339, 0.8124, 0.4773, 0.8123, 0.4558, 0.8602, 0.4686, 0.8602, 0.49, 0.8154, 0.5927, 0.8145, 0.5841, 0.8638, 0.5839, 0.8646, 0.5925, 0.01898, 0.7983, 0.01901, 0.7921, 0.06675, 0.7794, 0.06676, 0.7856, 0.06676, 0.7856, 0.06676, 0.8439, 0.06039, 0.8477, 0.01864, 0.8469, 0.01898, 0.7983, 0.4549, 0.7618, 0.4547, 0.7723, 0.4561, 0.7778, 0.4385, 0.7824, 0.4382, 0.7814, 0.4337, 0.7726, 0.4293, 0.7689, 0.4285, 0.7686, 0.8126, 0.5171, 0.8126, 0.5036, 0.8602, 0.5163, 0.8601, 0.5297, 0.4557, 0.7021, 0.4554, 0.7225, 0.4077, 0.7348, 0.4078, 0.7145, 0.6578, 0.6092, 0.6578, 0.4495, 0.6624, 0.4503, 0.6624, 0.607, 0.7144, 0.5968, 0.7144, 0.4485, 0.7193, 0.449, 0.7201, 0.4493, 0.7201, 0.5898, 0.718, 0.5943, 0.8125, 0.4938, 0.8124, 0.4773, 0.8602, 0.49, 0.8602, 0.5065, 0.4554, 0.7225, 0.4551, 0.7446, 0.4075, 0.7569, 0.4077, 0.7348, 0.2468, 0.0234, 0.3673, 0.0234, 0.3613, 0.03313, 0.2816, 0.03313, 0.8156, 0.6036, 0.8154, 0.5927, 0.8646, 0.5925, 0.8648, 0.6034, 0.2298, 0.01864, 0.3702, 0.01864, 0.3673, 0.0234, 0.2468, 0.0234, 0.8122, 0.6451, 0.814, 0.6341, 0.8633, 0.6339, 0.8615, 0.6448, 0.4559, 0.6814, 0.4557, 0.7021, 0.4078, 0.7145, 0.4079, 0.6937, 0.01901, 0.7921, 0.01902, 0.7865, 0.06673, 0.7738, 0.06675, 0.7794, 0.5545, 0.5644, 0.5545, 0.5499, 0.6114, 0.5648, 0.6174, 0.565, 0.6227, 0.5619, 0.6299, 0.5547, 0.6369, 0.5438, 0.6419, 0.5319, 0.6429, 0.5249, 0.6431, 0.5134, 0.6425, 0.5025, 0.6396, 0.4938, 0.6341, 0.4881, 0.5703, 0.471, 0.5775, 0.462, 0.594, 0.4544, 0.6139, 0.4492, 0.6336, 0.4478, 0.6551, 0.449, 0.6578, 0.4495, 0.6578, 0.6092, 0.6516, 0.6122, 0.6386, 0.6157, 0.6291, 0.6151, 0.613, 0.61, 0.5922, 0.6007, 0.5747, 0.5872, 0.5617, 0.574, 0.579, 0.8518, 0.5676, 0.8221, 0.5676, 0.8179, 0.5695, 0.8128, 0.579, 0.8109, 0.5172, 0.6852, 0.5081, 0.6834, 0.5081, 0.6336, 0.5172, 0.6355, 0.6624, 0.607, 0.6624, 0.4503, 0.6652, 0.4508, 0.6652, 0.604, 0.6627, 0.6069, 0.7024, 0.601, 0.7024, 0.4478, 0.7144, 0.4485, 0.7144, 0.5968, 0.4561, 0.6642, 0.4559, 0.6814, 0.4079, 0.6937, 0.408, 0.6766, 0.5676, 0.8221, 0.5663, 0.82, 0.5676, 0.8179, 0.8127, 0.5286, 0.8126, 0.5171, 0.8601, 0.5297, 0.8601, 0.5362, 0.8591, 0.5407, 0.8589, 0.5409, 0.1045, 0.8319, 0.104, 0.7662, 0.1521, 0.779, 0.1521, 0.8445, 0.4551, 0.7446, 0.4549, 0.7618, 0.4285, 0.7686, 0.4232, 0.7669, 0.4108, 0.7664, 0.4085, 0.7642, 0.4075, 0.7597, 0.4075, 0.7569, 0.8975, 0.5142, 0.9077, 0.5138, 0.9077, 0.532, 0.8975, 0.5324, 0.5545, 0.82, 0.5663, 0.82, 0.5676, 0.8221, 0.579, 0.8518, 0.5814, 0.8601, 0.5574, 0.8601, 0.8153, 0.6221, 0.8156, 0.6151, 0.8648, 0.6149, 0.8645, 0.6219, 0.8123, 0.4558, 0.8122, 0.4379, 0.8602, 0.4507, 0.8602, 0.4686, 0.8517, 0.6823, 0.8511, 0.7016, 0.8124, 0.7016, 0.8131, 0.6824, 0.8522, 0.06107, 0.8522, 0.03816, 0.8909, 0.03816, 0.8909, 0.06107, 0.8122, 0.8887, 0.8122, 0.8692, 0.8509, 0.8692, 0.8509, 0.8887, 0.8122, 0.8234, 0.8122, 0.8042, 0.8509, 0.8042, 0.8509, 0.8234, 0.8522, 0.0839, 0.8522, 0.06107, 0.8909, 0.06107, 0.8909, 0.0839, 0.8909, 0.1404, 0.8909, 0.1595, 0.8522, 0.1595, 0.8522, 0.1404, 0.8909, 0.1823, 0.8909, 0.2053, 0.8522, 0.2053, 0.8522, 0.1823, 0.3405, 0.7283, 0.3297, 0.7247, 0.3258, 0.7131, 0.3277, 0.7011, 0.3183, 0.6932, 0.3143, 0.6813, 0.3014, 0.6787, 0.2926, 0.6714, 0.2812, 0.6747, 0.2692, 0.6726, 0.2605, 0.6818, 0.2499, 0.6854, 0.2465, 0.6982, 0.2392, 0.7071, 0.2233, 0.705, 0.2322, 0.6834, 0.2487, 0.6669, 0.2702, 0.658, 0.2935, 0.658, 0.3151, 0.6669, 0.3316, 0.6834, 0.3405, 0.705, 0.3297, 0.7247, 0.3405, 0.7283, 0.3316, 0.7498, 0.3151, 0.7663, 0.2935, 0.7752, 0.2702, 0.7752, 0.2487, 0.7663, 0.2322, 0.7498, 0.2233, 0.7283, 0.2233, 0.705, 0.2392, 0.7071, 0.2428, 0.7186, 0.2403, 0.7308, 0.2499, 0.7394, 0.254, 0.751, 0.2655, 0.7534, 0.2753, 0.7616, 0.2859, 0.7577, 0.2994, 0.7593, 0.3076, 0.7507, 0.3191, 0.7465, 0.3215, 0.7341, 0.8122, 0.8463, 0.8122, 0.8234, 0.8509, 0.8234, 0.8509, 0.8463, 0.8508, 0.7244, 0.8511, 0.7473, 0.8124, 0.7474, 0.8122, 0.7244, 0.8511, 0.7016, 0.8508, 0.7244, 0.8122, 0.7244, 0.8124, 0.7016, 0.8122, 0.8692, 0.8122, 0.8463, 0.8509, 0.8463, 0.8509, 0.8692, 0.8909, 0.1595, 0.8909, 0.1823, 0.8522, 0.1823, 0.8522, 0.1595, 0.8511, 0.7473, 0.8517, 0.7669, 0.8131, 0.7669, 0.8124, 0.7474, 0.8522, 0.03816, 0.8522, 0.01864, 0.8909, 0.01864, 0.8909, 0.03816, 0.6014, 0.653, 0.6036, 0.669, 0.5947, 0.6762, 0.5819, 0.6796, 0.5782, 0.6902, 0.5691, 0.6989, 0.5712, 0.7109, 0.5678, 0.7223, 0.5752, 0.7312, 0.5778, 0.7441, 0.5896, 0.7481, 0.5976, 0.7574, 0.6096, 0.7555, 0.6212, 0.7595, 0.6248, 0.7702, 0.6014, 0.7702, 0.5799, 0.7613, 0.5634, 0.7448, 0.5545, 0.7233, 0.5545, 0.7, 0.5634, 0.6784, 0.5799, 0.6619, 0.6151, 0.6725, 0.6036, 0.669, 0.6014, 0.653, 0.6248, 0.653, 0.6463, 0.6619, 0.6628, 0.6784, 0.6717, 0.7, 0.6717, 0.7233, 0.6628, 0.7448, 0.6463, 0.7613, 0.6248, 0.7702, 0.6212, 0.7595, 0.6306, 0.7512, 0.643, 0.7489, 0.6471, 0.7373, 0.6558, 0.7292, 0.6541, 0.7156, 0.6581, 0.7051, 0.6499, 0.6953, 0.6475, 0.6837, 0.6359, 0.6797, 0.6273, 0.6701, 0.8522, 0.1032, 0.8522, 0.0839, 0.8909, 0.0839, 0.8909, 0.1032, 0.8909, 0.2053, 0.8909, 0.2249, 0.8522, 0.2249, 0.8522, 0.2053, 0.3379, 0.8451, 0.2992, 0.8451, 0.2992, 0.8356, 0.3379, 0.8356, 0.2992, 0.8587, 0.2992, 0.8451, 0.3379, 0.8451, 0.3379, 0.8587, 0.0715, 0.885, 0.08156, 0.885, 0.08156, 0.9237, 0.0715, 0.9237, 0.1417, 0.8818, 0.1521, 0.8818, 0.1521, 0.9205, 0.1417, 0.9205, 0.2233, 0.8251, 0.2233, 0.8125, 0.262, 0.8125, 0.262, 0.8251, 0.2233, 0.8359, 0.2233, 0.8251, 0.262, 0.8251, 0.262, 0.8359, 0.2233, 0.8465, 0.2233, 0.8359, 0.262, 0.8359, 0.262, 0.8465, 0.2233, 0.8587, 0.2233, 0.8465, 0.262, 0.8465, 0.262, 0.8587, 0.8975, 0.4379, 0.9083, 0.4379, 0.9083, 0.4765, 0.8975, 0.4765, 0.709, 0.729, 0.7199, 0.729, 0.7199, 0.7677, 0.709, 0.7677, 0.4462, 0.8524, 0.4462, 0.8656, 0.4075, 0.8656, 0.4075, 0.8524, 0.4462, 0.8422, 0.4462, 0.8524, 0.4075, 0.8524, 0.4075, 0.8422, 0.4462, 0.8318, 0.4462, 0.8422, 0.4075, 0.8422, 0.4075, 0.8318, 0.4462, 0.8196, 0.4462, 0.8318, 0.4075, 0.8318, 0.4075, 0.8196, 0.5064, 0.7229, 0.5172, 0.7225, 0.5172, 0.7612, 0.5064, 0.7615, 0.6389, 0.9299, 0.6294, 0.9299, 0.6294, 0.8912, 0.6389, 0.8912, 0.6683, 0.8407, 0.6683, 0.8539, 0.6297, 0.8539, 0.6296, 0.8407, 0.668, 0.8305, 0.6683, 0.8407, 0.6296, 0.8407, 0.6294, 0.8305, 0.6683, 0.82, 0.668, 0.8305, 0.6294, 0.8305, 0.6297, 0.82, 0.6683, 0.8075, 0.6683, 0.82, 0.6297, 0.82, 0.6297, 0.8075, 0.709, 0.653, 0.7201, 0.653, 0.7201, 0.6917, 0.709, 0.6917, 0.9021, 0.5782, 0.9126, 0.5785, 0.9126, 0.6172, 0.9021, 0.6168, 0.2992, 0.8243, 0.2992, 0.8125, 0.3379, 0.8125, 0.3379, 0.8243, 0.2992, 0.8356, 0.2992, 0.8243, 0.3379, 0.8243, 0.3379, 0.8356, 0.1133, 0.5283, 0.1213, 0.5266, 0.1379, 0.5391, 0.1213, 0.5266, 0.1274, 0.5212, 0.1379, 0.5391, 0.1274, 0.5212, 0.13, 0.5134, 0.1379, 0.5391, 0.07884, 0.5104, 0.08049, 0.5184, 0.06802, 0.535, 0.08049, 0.5184, 0.08593, 0.5245, 0.06802, 0.535, 0.08593, 0.5245, 0.09369, 0.5271, 0.06802, 0.535, 0.1508, 0.1541, 0.1492, 0.1461, 0.1616, 0.1295, 0.1492, 0.1461, 0.1437, 0.14, 0.1616, 0.1295, 0.1437, 0.14, 0.136, 0.1374, 0.1616, 0.1295, 0.1164, 0.1363, 0.1084, 0.1379, 0.09179, 0.1254, 0.1084, 0.1379, 0.1023, 0.1433, 0.09179, 0.1254, 0.1023, 0.1433, 0.09969, 0.1511, 0.09179, 0.1254, 0.31, 0.1295, 0.3079, 0.1216, 0.3192, 0.1045, 0.3079, 0.1216, 0.3021, 0.1158, 0.3192, 0.1045, 0.3021, 0.1158, 0.2942, 0.1137, 0.3192, 0.1045, 0.2743, 0.1137, 0.2664, 0.1158, 0.2492, 0.1045, 0.2664, 0.1158, 0.2606, 0.1216, 0.2492, 0.1045, 0.2606, 0.1216, 0.2585, 0.1295, 0.2492, 0.1045, 0.2942, 0.5056, 0.3021, 0.5035, 0.3192, 0.5148, 0.3021, 0.5035, 0.3079, 0.4977, 0.3192, 0.5148, 0.3079, 0.4977, 0.31, 0.4898, 0.3192, 0.5148, 0.2585, 0.4898, 0.2606, 0.4977, 0.2493, 0.5148, 0.2606, 0.4977, 0.2664, 0.5035, 0.2493, 0.5148, 0.2664, 0.5035, 0.2743, 0.5056, 0.2493, 0.5148, 0.7318, 0.3924, 0.7347, 0.3924, 0.7347, 0.4003, 0.7318, 0.4003, 0.2992, 0.896, 0.3022, 0.896, 0.3022, 0.9017, 0.2992, 0.9017, 0.2992, 0.9017, 0.3022, 0.9017, 0.3022, 0.9096, 0.2992, 0.9096, 0.7749, 0.03248, 0.772, 0.03248, 0.772, 0.02455, 0.7749, 0.02455, 0.7749, 0.02455, 0.772, 0.02455, 0.772, 0.01864, 0.7749, 0.01864, 0.3022, 0.9371, 0.2992, 0.9371, 0.2992, 0.9292, 0.3022, 0.9292, 0.9281, 0.2112, 0.9311, 0.2112, 0.9311, 0.2191, 0.9282, 0.2191, 0.9282, 0.2191, 0.9311, 0.2191, 0.9314, 0.2249, 0.9284, 0.2249, 0.7749, 0.4003, 0.772, 0.4003, 0.772, 0.3924, 0.7749, 0.3924, 0.7347, 0.03239, 0.7318, 0.03239, 0.7318, 0.02448, 0.7347, 0.02448, 0.7347, 0.02448, 0.7318, 0.02448, 0.7318, 0.01864, 0.7347, 0.01864, 0.9284, 0.1837, 0.9314, 0.1837, 0.9312, 0.1915, 0.9283, 0.1915, 0.7749, 0.4514, 0.7722, 0.4514, 0.7722, 0.4434, 0.7749, 0.4434, 0.7749, 0.4434, 0.7722, 0.4434, 0.7722, 0.4375, 0.7749, 0.4375, 0.3422, 0.9374, 0.3395, 0.9374, 0.3395, 0.9295, 0.3422, 0.9295, 0.8122, 0.3927, 0.8149, 0.3927, 0.8149, 0.4006, 0.8122, 0.4006, 0.3395, 0.896, 0.3422, 0.896, 0.3422, 0.9017, 0.3395, 0.9017, 0.3395, 0.9017, 0.3422, 0.9017, 0.3422, 0.9096, 0.3395, 0.9096, 0.9281, 0.1326, 0.9308, 0.1326, 0.9309, 0.1405, 0.9282, 0.1405, 0.9282, 0.1405, 0.9309, 0.1405, 0.9311, 0.1464, 0.9284, 0.1464, 0.7749, 0.8195, 0.7722, 0.8195, 0.7722, 0.8116, 0.7749, 0.8116, 0.8149, 0.03239, 0.8122, 0.03239, 0.8122, 0.02448, 0.8149, 0.02448, 0.8149, 0.02448, 0.8122, 0.02448, 0.8122, 0.01864, 0.8149, 0.01864, 0.9284, 0.1048, 0.9311, 0.1048, 0.931, 0.1127, 0.9283, 0.1127, 0.7318, 0.3924, 0.7318, 0.03239, 0.7347, 0.03239, 0.7347, 0.3924, 0.9052, 0.8383, 0.9165, 0.8398, 0.9164, 0.8401, 0.9045, 0.8384, 0.9165, 0.8398, 0.9052, 0.8383, 0.9075, 0.8368, 0.9084, 0.8336, 0.9076, 0.8307, 0.9062, 0.8292, 0.8982, 0.8269, 0.899, 0.8378, 0.9045, 0.8384, 0.9164, 0.8401, 0.913, 0.8438, 0.9073, 0.8452, 0.8908, 0.8431, 0.8882, 0.8042, 0.8968, 0.8054, 0.8978, 0.8203, 0.9019, 0.8202, 0.9037, 0.8187, 0.9083, 0.807, 0.9174, 0.8083, 0.912, 0.8213, 0.9094, 0.8236, 0.9078, 0.8242, 0.9078, 0.8243, 0.9131, 0.8269, 0.9159, 0.8301, 0.9174, 0.8355, 0.9296, 0.3031, 0.9211, 0.3013, 0.9211, 0.2622, 0.9296, 0.264, 0.7226, 0.8145, 0.7219, 0.8144, 0.7338, 0.8126, 0.7339, 0.8129, 0.7339, 0.8129, 0.7348, 0.8172, 0.7333, 0.8227, 0.7305, 0.8258, 0.7252, 0.8285, 0.7252, 0.8286, 0.7269, 0.8291, 0.7294, 0.8315, 0.7348, 0.8444, 0.7257, 0.8457, 0.7211, 0.834, 0.7193, 0.8325, 0.7152, 0.8324, 0.7142, 0.8474, 0.7056, 0.8486, 0.7082, 0.8096, 0.7247, 0.8075, 0.7304, 0.8089, 0.7338, 0.8126, 0.7219, 0.8144, 0.7164, 0.8149, 0.7156, 0.8258, 0.7236, 0.8236, 0.725, 0.8221, 0.7259, 0.8191, 0.7249, 0.8159, 0.7226, 0.8145, 0.7599, 0.8859, 0.7599, 0.9249, 0.7514, 0.9267, 0.7514, 0.8877, 0.4101, 0.9785, 0.4101, 0.9811, 0.41, 0.9811, 0.41, 0.9785, 0.2243, 0.9772, 0.227, 0.9772, 0.227, 0.9778, 0.2243, 0.9778, 0.03422, 0.967, 0.03161, 0.967, 0.03161, 0.9618, 0.03422, 0.9618, 0.9525, 0.5809, 0.9499, 0.5809, 0.9499, 0.5782, 0.9525, 0.5782, 0.7455, 0.964, 0.7481, 0.964, 0.7481, 0.9727, 0.7455, 0.9727, 0.5581, 0.9756, 0.5555, 0.9756, 0.5555, 0.9728, 0.5582, 0.9728, 0.9414, 0.8825, 0.944, 0.8825, 0.944, 0.9206, 0.9414, 0.9207, 0.9456, 0.4384, 0.9482, 0.4384, 0.9482, 0.4765, 0.9456, 0.4765, 0.03422, 0.9618, 0.03161, 0.9618, 0.03161, 0.9574, 0.03422, 0.9574, 0.949, 0.5304, 0.9464, 0.5304, 0.9464, 0.5138, 0.949, 0.5138, 0.2243, 0.9778, 0.227, 0.9778, 0.227, 0.9798, 0.2243, 0.9798, 0.9684, 0.1048, 0.971, 0.1048, 0.971, 0.1064, 0.9684, 0.1064, 0.2996, 0.9744, 0.3022, 0.9744, 0.3022, 0.9785, 0.2996, 0.9785, 0.9684, 0.1064, 0.971, 0.1064, 0.971, 0.1147, 0.9684, 0.1147, 0.2243, 0.9716, 0.227, 0.9716, 0.227, 0.9772, 0.2243, 0.9772, 0.5582, 0.9789, 0.5555, 0.9789, 0.5555, 0.9756, 0.5581, 0.9756, 0.9041, 0.9652, 0.9015, 0.9652, 0.9015, 0.9505, 0.9041, 0.9505, 0.8641, 0.9628, 0.8615, 0.9628, 0.8616, 0.9505, 0.8642, 0.9506, 0.03422, 0.9574, 0.03161, 0.9574, 0.03161, 0.9571, 0.03422, 0.9571, 0.949, 0.5358, 0.9464, 0.5358, 0.9464, 0.5304, 0.949, 0.5304, 0.8642, 0.9646, 0.8616, 0.9645, 0.8615, 0.9628, 0.8641, 0.9628, 0.6294, 0.9672, 0.632, 0.9672, 0.632, 0.9759, 0.6294, 0.9759, 0.03422, 0.9571, 0.03161, 0.9571, 0.03161, 0.953, 0.03422, 0.953, 0.9687, 0.1701, 0.9713, 0.1701, 0.9713, 0.1793, 0.9687, 0.1793, 0.1826, 0.9577, 0.1852, 0.9577, 0.1852, 0.9684, 0.1826, 0.9684, 0.9696, 0.06749, 0.9696, 0.06488, 0.9711, 0.06488, 0.9711, 0.06749, 0.9525, 0.5944, 0.9499, 0.5944, 0.9499, 0.5809, 0.9525, 0.5809, 0.9722, 0.0219, 0.9696, 0.0219, 0.9696, 0.01864, 0.9722, 0.01864, 0.9722, 0.0276, 0.9696, 0.0276, 0.9696, 0.0219, 0.9722, 0.0219, 0.7056, 0.964, 0.7082, 0.964, 0.7082, 0.9727, 0.7056, 0.9727, 0.4101, 0.9412, 0.4075, 0.9412, 0.4075, 0.9029, 0.4101, 0.9029, 0.04527, 0.6099, 0.04685, 0.6081, 0.05479, 0.5947, 0.06146, 0.5805, 0.1518, 0.5858, 0.1641, 0.6026, 0.1656, 0.6031, 0.1752, 0.6117, 0.1784, 0.6176, 0.07904, 0.6119, 0.2338, 0.03313, 0.2816, 0.03313, 0.3613, 0.03313, 0.3607, 0.03415, 0.3506, 0.04217, 0.3491, 0.04257, 0.3359, 0.05868, 0.2453, 0.05868, 0.2395, 0.04411, 0.906, 0.6893, 0.9053, 0.6892, 0.9172, 0.6875, 0.9173, 0.6877, 0.9173, 0.6877, 0.9182, 0.692, 0.9167, 0.6975, 0.914, 0.7006, 0.9086, 0.7033, 0.9086, 0.7034, 0.9103, 0.704, 0.9128, 0.7063, 0.9182, 0.7192, 0.9091, 0.7205, 0.9045, 0.7089, 0.9028, 0.7074, 0.8986, 0.7073, 0.8976, 0.7222, 0.889, 0.7234, 0.8916, 0.6844, 0.9081, 0.6823, 0.9138, 0.6838, 0.9172, 0.6875, 0.9053, 0.6892, 0.8998, 0.6898, 0.899, 0.7006, 0.907, 0.6984, 0.9084, 0.6969, 0.9093, 0.6939, 0.9083, 0.6908, 0.906, 0.6893, 0.9211, 0.3812, 0.9211, 0.3421, 0.9296, 0.3404, 0.9296, 0.3794, 0.5005, 0.8537, 0.5118, 0.8553, 0.5117, 0.8556, 0.4998, 0.8539, 0.5118, 0.8553, 0.5005, 0.8537, 0.5028, 0.8523, 0.5038, 0.8491, 0.5029, 0.8462, 0.5015, 0.8446, 0.4935, 0.8424, 0.4943, 0.8533, 0.4998, 0.8539, 0.5117, 0.8556, 0.5083, 0.8593, 0.5026, 0.8607, 0.4861, 0.8586, 0.4835, 0.8196, 0.4921, 0.8209, 0.4931, 0.8358, 0.4973, 0.8357, 0.499, 0.8342, 0.5036, 0.8225, 0.5127, 0.8238, 0.5073, 0.8368, 0.5048, 0.8391, 0.5031, 0.8397, 0.5031, 0.8398, 0.5085, 0.8424, 0.5112, 0.8456, 0.5127, 0.851, 0.7056, 0.8859, 0.7141, 0.8877, 0.7141, 0.9267, 0.7056, 0.9249, 0.8159, 0.948, 0.8122, 0.948, 0.8122, 0.9314, 0.8159, 0.9314, 0.9687, 0.2166, 0.9723, 0.2166, 0.9723, 0.2187, 0.9687, 0.2187, 0.1454, 0.9594, 0.1417, 0.9594, 0.1417, 0.9577, 0.1454, 0.9577, 0.4835, 0.9734, 0.4872, 0.9734, 0.4872, 0.9775, 0.4835, 0.9775, 0.1454, 0.9676, 0.1417, 0.9676, 0.1417, 0.9594, 0.1454, 0.9594, 0.9687, 0.2194, 0.9723, 0.2194, 0.9723, 0.2249, 0.9687, 0.2249, 0.889, 0.7635, 0.8927, 0.7635, 0.8927, 0.7668, 0.889, 0.7668, 0.9583, 0.8189, 0.9547, 0.8188, 0.9547, 0.8042, 0.9583, 0.8042, 0.9555, 0.7336, 0.9592, 0.7336, 0.9592, 0.7459, 0.9555, 0.7459, 0.9555, 0.6865, 0.9592, 0.6864, 0.9592, 0.6867, 0.9555, 0.6868, 0.8159, 0.9314, 0.8122, 0.9314, 0.8122, 0.926, 0.8159, 0.926, 0.9555, 0.7459, 0.9592, 0.7459, 0.9592, 0.7476, 0.9555, 0.7476, 0.9705, 0.3169, 0.9668, 0.3169, 0.9668, 0.3082, 0.9705, 0.3082, 0.9556, 0.6824, 0.9593, 0.6823, 0.9592, 0.6864, 0.9555, 0.6865, 0.945, 0.9672, 0.9414, 0.9672, 0.9414, 0.958, 0.945, 0.958, 0.9535, 0.6424, 0.9499, 0.6424, 0.9499, 0.6317, 0.9535, 0.6317, 0.3395, 0.9784, 0.3395, 0.9747, 0.341, 0.9747, 0.341, 0.9784, 0.8522, 0.3867, 0.8558, 0.3867, 0.8559, 0.4002, 0.8522, 0.4003, 0.07517, 0.9697, 0.0715, 0.9697, 0.0715, 0.9666, 0.07517, 0.9666, 0.07517, 0.9666, 0.0715, 0.9666, 0.0715, 0.961, 0.07517, 0.961, 0.9705, 0.2709, 0.9668, 0.2709, 0.9668, 0.2622, 0.9705, 0.2622, 0.227, 0.9343, 0.2233, 0.9343, 0.2233, 0.896, 0.227, 0.896, 0.9814, 0.8825, 0.9814, 0.8862, 0.9813, 0.8862, 0.9813, 0.8825, 0.9687, 0.2187, 0.9723, 0.2187, 0.9723, 0.2194, 0.9687, 0.2194, 0.9555, 0.6911, 0.9592, 0.6911, 0.9593, 0.6963, 0.9556, 0.6964, 0.8522, 0.3841, 0.8559, 0.384, 0.8558, 0.3867, 0.8522, 0.3867, 0.9668, 0.3541, 0.9705, 0.3541, 0.9705, 0.3628, 0.9668, 0.3628, 0.889, 0.7607, 0.8927, 0.7607, 0.8927, 0.7635, 0.889, 0.7635, 0.5582, 0.9355, 0.5545, 0.9355, 0.5545, 0.8974, 0.5582, 0.8974, 0.4872, 0.9361, 0.4835, 0.9361, 0.4835, 0.898, 0.4872, 0.898, 0.9555, 0.6868, 0.9592, 0.6867, 0.9592, 0.6911, 0.9555, 0.6911, 0.9091, 0.532, 0.9077, 0.532, 0.9077, 0.5138, 0.9091, 0.5138, 0.9281, 0.01943, 0.9323, 0.01864, 0.9323, 0.06636, 0.9294, 0.06469, 0.9281, 0.06102, 0.036, 0.6205, 0.04527, 0.6099, 0.07904, 0.6119, 0.1784, 0.6176, 0.1841, 0.6282, 0.186, 0.6449, 0.186, 0.6662, 0.1834, 0.6856, 0.1772, 0.7051, 0.1686, 0.721, 0.1592, 0.7275, 0.1458, 0.6634, 0.1404, 0.6576, 0.1319, 0.6542, 0.1211, 0.653, 0.1096, 0.6525, 0.1026, 0.6531, 0.09037, 0.6574, 0.07909, 0.6637, 0.07149, 0.6704, 0.06811, 0.6755, 0.06797, 0.6814, 0.07756, 0.7289, 0.05359, 0.7276, 0.04349, 0.7165, 0.03096, 0.6983, 0.02292, 0.6772, 0.01871, 0.661, 0.01864, 0.6516, 0.02287, 0.6389, 0.02885, 0.6282, 0.03325, 0.6249])
me_cube_001.materials.append(mat_material_001)
me_cube_001.use_remesh_preserve_volume = False
me_cube_001.use_remesh_preserve_attributes = False
me_cube_001.use_mirror_vertex_groups = False
me_cube_001.update()

# ---- objects
ob_cube = bpy.data.objects.new('Cube', me_cube_001)

# ---- transforms, parenting, visibility, modifiers, constraints
ob_cube.location = (-0.0004841, -4.226e-05, 0.3185)
ob_cube.lineart.crease_threshold = 0.0
_m = ob_cube.modifiers.new('Auto Smooth', 'NODES')
_m.node_group = ng_auto_smooth
_gi = [s.identifier for s in ng_auto_smooth.interface.items_tree if s.item_type == 'SOCKET' and s.in_out == 'INPUT']
_m[_gi[1]] = 0.9076  # Angle

# ---- collection membership
col_collection_11.objects.link(ob_cube)

# ---- scene / render settings (as saved in the file)
scene.frame_start = 1; scene.frame_end = 250; scene.frame_set(1)
scene.render.engine = 'BLENDER_EEVEE_NEXT'
scene.render.resolution_percentage = 50
scene.render.dither_intensity = 0.0
scene.cycles.use_denoising = False
scene.cycles.samples = 128
scene.cycles.sampling_pattern = 'TABULATED_SOBOL'
scene.cycles.use_adaptive_sampling = False
scene.cycles.use_light_tree = False
scene.cycles.blur_glossy = 0.0
scene.cycles.sample_clamp_indirect = 0.0
scene.view_settings.view_transform = 'Standard'
bpy.context.view_layer.update()

# ---- added for rendering (the .blend has no active camera and no usable light): camera, sun
cam_auto = bpy.data.cameras.new('AutoCamera')
cam_auto.lens = 50.0
cam_auto.sensor_width = 36.0
cam_auto.clip_end = 1000.0
ob_auto_camera = bpy.data.objects.new('AutoCamera', cam_auto)
scene.collection.objects.link(ob_auto_camera)
ob_auto_camera.location = (0.829278, -0.991632, 0.964526)
ob_auto_camera.rotation_euler = (1.09748, -7.21219e-08, 0.694738)
scene.camera = ob_auto_camera
light_auto_sun = bpy.data.lights.new('AutoSun', 'SUN')
light_auto_sun.energy = 3.0
light_auto_sun.angle = 0.0523599
ob_auto_sun = bpy.data.objects.new('AutoSun', light_auto_sun)
scene.collection.objects.link(ob_auto_sun)
ob_auto_sun.rotation_euler = (0.872665, 0.174533, 0.523599)
bpy.context.view_layer.update()
